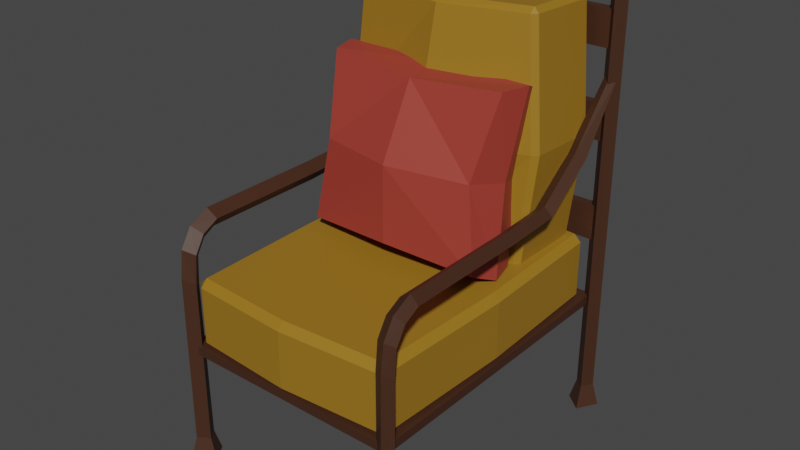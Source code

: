 # Source: Chair1.blend  (saved by Blender 2.93.21; exported with 4.5.12 LTS)
import bpy
from mathutils import Matrix  # noqa: F401  (used for matrix-valued properties, if any)

bpy.ops.wm.read_factory_settings(use_empty=True)
scene = bpy.context.scene
scene.name = 'Scene'

# ---- collections
col_collection = bpy.data.collections.new('Collection'); scene.collection.children.link(col_collection)

# ---- materials (node trees are filled in below, after node groups)
mat_padchair1 = bpy.data.materials.new('PadChair1')
mat_padchair1.use_transparent_shadow = False
mat_chair1 = bpy.data.materials.new('Chair1')
mat_chair1.use_transparent_shadow = False
mat_pad2chair1 = bpy.data.materials.new('Pad2Chair1')
mat_pad2chair1.use_transparent_shadow = False

# ---- material node trees
mat_padchair1.use_nodes = True; mat_padchair1.node_tree.nodes.clear()
_N = mat_padchair1.node_tree.nodes; _L = mat_padchair1.node_tree.links
n0 = _N.new('ShaderNodeBsdfPrincipled'); n0.name = 'Principled BSDF'; n0.location = (10, 300)
n0.distribution = 'GGX'
n0.subsurface_method = 'BURLEY'
n0.inputs[0].default_value = (0.3264, 0.1678, 0.0132, 1.0)
n0.inputs[3].default_value = 1.45
n0.inputs[27].default_value = (0.0, 0.0, 0.0, 1.0)
n0.inputs[28].default_value = 1.0
n1 = _N.new('ShaderNodeOutputMaterial'); n1.name = 'Material Output'; n1.location = (300, 300)
_L.new(n0.outputs[0], n1.inputs[0])
n1.is_active_output = True
mat_chair1.use_nodes = True; mat_chair1.node_tree.nodes.clear()
_N = mat_chair1.node_tree.nodes; _L = mat_chair1.node_tree.links
n0 = _N.new('ShaderNodeBsdfPrincipled'); n0.name = 'Principled BSDF'; n0.location = (10, 300)
n0.distribution = 'GGX'
n0.subsurface_method = 'BURLEY'
n0.inputs[0].default_value = (0.05613, 0.02122, 0.01033, 1.0)
n0.inputs[3].default_value = 1.45
n0.inputs[27].default_value = (0.0, 0.0, 0.0, 1.0)
n0.inputs[28].default_value = 1.0
n1 = _N.new('ShaderNodeOutputMaterial'); n1.name = 'Material Output'; n1.location = (300, 300)
_L.new(n0.outputs[0], n1.inputs[0])
n1.is_active_output = True
mat_pad2chair1.use_nodes = True; mat_pad2chair1.node_tree.nodes.clear()
_N = mat_pad2chair1.node_tree.nodes; _L = mat_pad2chair1.node_tree.links
n0 = _N.new('ShaderNodeBsdfPrincipled'); n0.name = 'Principled BSDF'; n0.location = (10, 300)
n0.distribution = 'GGX'
n0.subsurface_method = 'BURLEY'
n0.inputs[0].default_value = (0.3506, 0.04328, 0.03012, 1.0)
n0.inputs[3].default_value = 1.45
n0.inputs[27].default_value = (0.0, 0.0, 0.0, 1.0)
n0.inputs[28].default_value = 1.0
n1 = _N.new('ShaderNodeOutputMaterial'); n1.name = 'Material Output'; n1.location = (300, 300)
_L.new(n0.outputs[0], n1.inputs[0])
n1.is_active_output = True

# ---- world
world_world = bpy.data.worlds.new('World'); scene.world = world_world
world_world.use_nodes = True; world_world.node_tree.nodes.clear()
_N = world_world.node_tree.nodes; _L = world_world.node_tree.links
n0 = _N.new('ShaderNodeOutputWorld'); n0.name = 'World Output'; n0.location = (300, 300)
n1 = _N.new('ShaderNodeBackground'); n1.name = 'Background'; n1.location = (10, 300)
n1.inputs[0].default_value = (0.05088, 0.05088, 0.05088, 1.0)
_L.new(n1.outputs[0], n0.inputs[0])
n0.is_active_output = True
world_world.color = (0.05088, 0.05088, 0.05088)
world_world.use_sun_shadow = False
world_world.sun_shadow_jitter_overblur = 0.0

# ---- meshes
me_cube_007 = bpy.data.meshes.new('Cube.007')
me_cube_007.from_pydata([(-0.3335, -0.5826, -0.3474), (-0.3335, -0.6056, -0.3244), (-0.3566, -0.5826, -0.3244), (-0.3335, -0.6056, -0.1389), (-0.3335, -0.5826, -0.1159), (-0.3566, -0.5826, -0.1389), (-0.3335, 0.3341, -0.3474), (-0.3566, 0.3341, -0.3244), (-0.3335, 0.3571, -0.3244), (-0.3335, 0.3341, -0.1159), (-0.3335, 0.3571, -0.1389), (-0.3566, 0.3341, -0.1389), (0.3335, -0.5826, -0.3474), (0.3566, -0.5826, -0.3244), (0.3335, -0.6056, -0.3244), (0.3335, -0.5826, -0.1159), (0.3335, -0.6056, -0.1389), (0.3566, -0.5826, -0.1389), (0.3335, 0.3341, -0.3474), (0.3335, 0.3571, -0.3244), (0.3566, 0.3341, -0.3244), (0.3335, 0.3341, -0.1159), (0.3566, 0.3341, -0.1389), (0.3335, 0.3571, -0.1389), (-0.3482, -0.1242, -0.3474), (-0.3722, -0.1242, -0.3244), (-0.3482, -0.1242, -0.1159), (-0.3722, -0.1242, -0.1389), (0.3482, -0.1242, -0.3474), (0.3722, -0.1242, -0.3244), (0.3482, -0.1242, -0.1159), (0.3722, -0.1242, -0.1389), (6.703e-09, 0.3553, -0.3474), (6.703e-09, 0.3794, -0.3244), (6.703e-09, 0.3553, -0.1159), (6.703e-09, 0.3794, -0.1389), (6.703e-09, -0.6037, -0.3474), (6.703e-09, -0.6278, -0.3244), (6.703e-09, -0.6037, -0.1159), (6.703e-09, -0.6278, -0.1389), (6.703e-09, -0.1242, -0.3474), (6.703e-09, -0.1242, -0.1159), (6.703e-09, 0.02934, -0.1663), (6.703e-09, 0.007679, -0.1485), (6.703e-09, 0.3394, -0.1749), (6.703e-09, 0.3627, -0.1584), (6.703e-09, 0.06798, 0.6361), (6.703e-09, 0.04467, 0.6196), (6.703e-09, 0.378, 0.6274), (6.703e-09, 0.3997, 0.6096), (-0.2926, 0.3288, -0.1712), (-0.2926, 0.3105, -0.1883), (-0.3082, 0.3111, -0.1706), (-0.2926, 0.06652, -0.1793), (-0.2926, 0.04947, -0.161), (-0.3082, 0.06717, -0.1616), (-0.2926, 0.3579, 0.6221), (-0.3082, 0.3402, 0.6228), (-0.2926, 0.3409, 0.6405), (-0.2926, 0.07858, 0.6324), (-0.2926, 0.09692, 0.6494), (-0.3082, 0.09627, 0.6317), (0.2926, 0.3288, -0.1712), (0.3082, 0.3111, -0.1706), (0.2926, 0.3105, -0.1883), (0.2926, 0.04947, -0.161), (0.2926, 0.06652, -0.1793), (0.3082, 0.06717, -0.1616), (0.2926, 0.3579, 0.6221), (0.2926, 0.3409, 0.6405), (0.3082, 0.3402, 0.6228), (0.2926, 0.07858, 0.6324), (0.3082, 0.09627, 0.6317), (0.2926, 0.09692, 0.6494), (7.061e-09, 0.3812, 0.2256), (-0.3296, 0.3434, 0.2254), (-0.3472, 0.3257, 0.2261), (-0.3296, 0.06403, 0.2357), (-0.3472, 0.08172, 0.235), (0.3296, 0.3434, 0.2254), (0.3472, 0.3257, 0.2261), (0.3296, 0.06403, 0.2357), (0.3472, 0.08172, 0.235), (7.061e-09, -0.04272, 0.2355), (-0.2987, -0.1548, -0.07099), (-0.2987, -0.04587, 0.4475), (-0.2987, 0.02209, -0.1082), (-0.2987, 0.1311, 0.4103), (0.2987, -0.1548, -0.07099), (0.2987, -0.04587, 0.4475), (0.2987, 0.02209, -0.1082), (0.2987, 0.1311, 0.4103), (-4.724e-08, 0.04552, -0.08957), (-4.714e-08, 0.1666, 0.3878), (-4.734e-08, -0.1904, -0.04849), (-4.753e-08, -0.0693, 0.4289), (-0.26, -0.1298, 0.1944), (-0.26, 0.1061, 0.1449), (0.26, 0.1061, 0.1449), (0.26, -0.1298, 0.1944), (-4.864e-08, -0.1888, 0.2005), (-4.668e-08, 0.165, 0.1388), (-0.3234, -0.07035, -0.1085), (-0.3234, 0.04658, 0.4478), (0.3234, -0.07035, -0.1085), (0.3234, 0.04658, 0.4478), (-4.734e-08, 0.05773, 0.4441), (-4.734e-08, -0.08151, -0.1048), (0.299, -0.01189, 0.1697), (-0.299, -0.01189, 0.1697), (-0.3803, -0.6237, -0.3655), (-0.3803, -0.6237, -0.3361), (-0.3803, 0.3861, -0.3655), (-0.3803, 0.3861, -0.3361), (0.3803, -0.6237, -0.3655), (0.3803, -0.6237, -0.3361), (0.3803, 0.3861, -0.3655), (0.3803, 0.3861, -0.3361), (0.3619, 0.3772, -0.6721), (0.3633, 0.379, 0.641), (0.3845, 0.4155, -0.6721), (0.3872, 0.4158, 0.6476), (0.3942, 0.3503, -0.6721), (0.3916, 0.3501, 0.6504), (0.4168, 0.3887, -0.6721), (0.4154, 0.3868, 0.657), (0.3645, 0.3786, 0.7078), (0.3562, 0.4145, 0.6879), (0.3546, 0.3485, 0.6841), (0.3463, 0.3844, 0.6641), (0.3808, 0.4406, -0.7465), (0.3408, 0.3728, -0.7465), (0.438, 0.3931, -0.7465), (0.3979, 0.3252, -0.7465), (-0.3619, 0.3772, -0.6721), (-0.3633, 0.379, 0.641), (-0.3845, 0.4155, -0.6721), (-0.3872, 0.4158, 0.6476), (-0.3942, 0.3503, -0.6721), (-0.3916, 0.3501, 0.6504), (-0.4168, 0.3887, -0.6721), (-0.4154, 0.3868, 0.657), (-0.3645, 0.3786, 0.7078), (-0.3562, 0.4145, 0.6879), (-0.3546, 0.3485, 0.6841), (-0.3463, 0.3844, 0.6641), (-0.3808, 0.4406, -0.7465), (-0.3408, 0.3728, -0.7465), (-0.438, 0.3931, -0.7465), (-0.3979, 0.3252, -0.7465), (0.3396, -0.1048, 0.05396), (0.3622, -0.1048, 0.02169), (0.3766, -0.1048, 0.0799), (0.3992, -0.1048, 0.04763), (0.3396, 0.08503, 0.06323), (0.3622, 0.09514, 0.03271), (0.3992, 0.08701, 0.05724), (0.3766, 0.0769, 0.08777), (0.3678, 0.3759, 0.397), (0.3825, 0.3858, 0.3787), (0.4068, 0.3778, 0.3934), (0.392, 0.3679, 0.4118), (0.3766, 0.2248, 0.2026), (0.3396, 0.2441, 0.1854), (0.3622, 0.2682, 0.164), (0.3992, 0.2489, 0.1812), (0.3396, -0.6173, -0.6721), (0.3396, -0.6169, -0.1243), (0.3622, -0.585, -0.6721), (0.3622, -0.5887, -0.14), (0.3766, -0.6432, -0.6721), (0.3766, -0.6395, -0.1117), (0.3992, -0.611, -0.6721), (0.3992, -0.6114, -0.1274), (0.3396, -0.6081, -0.03306), (0.3622, -0.5826, -0.04985), (0.3766, -0.6286, -0.01957), (0.3992, -0.6031, -0.03636), (0.3566, -0.5626, -0.7465), (0.3166, -0.6197, -0.7465), (0.4221, -0.6085, -0.7465), (0.3822, -0.6656, -0.7465), (-0.3396, -0.1048, 0.05396), (-0.3622, -0.1048, 0.02169), (-0.3766, -0.1048, 0.0799), (-0.3992, -0.1048, 0.04763), (-0.3396, 0.08503, 0.06323), (-0.3622, 0.09514, 0.03271), (-0.3992, 0.08701, 0.05724), (-0.3766, 0.0769, 0.08777), (-0.3678, 0.3759, 0.397), (-0.3825, 0.3858, 0.3787), (-0.4068, 0.3778, 0.3934), (-0.392, 0.3679, 0.4118), (-0.3766, 0.2248, 0.2026), (-0.3396, 0.2441, 0.1854), (-0.3622, 0.2682, 0.164), (-0.3992, 0.2489, 0.1812), (-0.3396, -0.6173, -0.6721), (-0.3396, -0.6169, -0.1243), (-0.3622, -0.585, -0.6721), (-0.3622, -0.5887, -0.14), (-0.3766, -0.6432, -0.6721), (-0.3766, -0.6395, -0.1117), (-0.3992, -0.611, -0.6721), (-0.3992, -0.6114, -0.1274), (-0.3396, -0.6081, -0.03306), (-0.3622, -0.5826, -0.04985), (-0.3766, -0.6286, -0.01957), (-0.3992, -0.6031, -0.03636), (-0.3566, -0.5626, -0.7465), (-0.3166, -0.6197, -0.7465), (-0.4221, -0.6085, -0.7465), (-0.3822, -0.6656, -0.7465), (0.3396, -0.5744, 0.02229), (0.3396, -0.5207, 0.05074), (0.3622, -0.5157, 0.0189), (0.3622, -0.555, -0.003283), (0.3766, -0.5246, 0.07626), (0.3766, -0.59, 0.04277), (0.3992, -0.5196, 0.04445), (0.3992, -0.5707, 0.01724), (-0.3396, -0.5205, 0.05074), (-0.3396, -0.5745, 0.02224), (-0.3622, -0.555, -0.003306), (-0.3622, -0.5155, 0.0189), (-0.3766, -0.59, 0.04275), (-0.3766, -0.5244, 0.07627), (-0.3992, -0.5707, 0.01725), (-0.3992, -0.5194, 0.04446), (-0.39, 0.4008, 0.481), (-0.39, 0.369, 0.481), (-0.39, 0.4008, 0.5962), (-0.39, 0.369, 0.5962), (0.39, 0.4008, 0.481), (0.39, 0.369, 0.481), (0.39, 0.4008, 0.5962), (0.39, 0.369, 0.5962), (-0.39, 0.4008, -0.1374), (-0.39, 0.369, -0.1374), (-0.39, 0.4008, -0.02219), (-0.39, 0.369, -0.02219), (0.39, 0.4008, -0.1374), (0.39, 0.369, -0.1374), (0.39, 0.4008, -0.02219), (0.39, 0.369, -0.02219), (-0.39, 0.4008, 0.1943), (-0.39, 0.369, 0.1943), (-0.39, 0.4008, 0.3095), (-0.39, 0.369, 0.3095), (0.39, 0.4008, 0.1943), (0.39, 0.369, 0.1943), (0.39, 0.4008, 0.3095), (0.39, 0.369, 0.3095)], [], [(37, 39, 3, 1), (29, 31, 17, 13), (41, 26, 4, 38), (25, 27, 11, 7), (33, 35, 23, 19), (0, 1, 2), (3, 4, 5), (6, 7, 8), (9, 10, 11), (12, 13, 14), (15, 16, 17), (18, 19, 20), (21, 22, 23), (24, 0, 2, 25), (1, 3, 5, 2), (26, 9, 11, 27), (10, 8, 7, 11), (32, 6, 8, 33), (34, 21, 23, 35), (22, 20, 19, 23), (28, 18, 20, 29), (30, 15, 17, 31), (16, 14, 13, 17), (36, 12, 14, 37), (38, 4, 3, 39), (40, 28, 12, 36), (32, 18, 28, 40), (21, 30, 31, 22), (12, 28, 29, 13), (4, 26, 27, 5), (6, 24, 25, 7), (2, 5, 27, 25), (34, 9, 26, 41), (20, 22, 31, 29), (21, 34, 41, 30), (6, 32, 40, 24), (24, 40, 36, 0), (15, 38, 39, 16), (0, 36, 37, 1), (9, 34, 35, 10), (18, 32, 33, 19), (8, 10, 35, 33), (30, 41, 38, 15), (14, 16, 39, 37), (44, 42, 53, 51), (80, 82, 67, 63), (75, 74, 45, 50), (83, 77, 54, 43), (76, 78, 61, 57), (48, 46, 73, 69), (50, 51, 52), (53, 54, 55), (56, 57, 58), (59, 60, 61), (62, 63, 64), (65, 66, 67), (68, 69, 70), (71, 72, 73), (75, 50, 52, 76), (51, 53, 55, 52), (77, 59, 61, 78), (60, 58, 57, 61), (49, 56, 58, 48), (47, 71, 73, 46), (72, 70, 69, 73), (79, 68, 70, 80), (81, 65, 67, 82), (66, 64, 63, 67), (45, 62, 64, 44), (43, 54, 53, 42), (74, 79, 62, 45), (65, 43, 42, 66), (50, 45, 44, 51), (59, 47, 46, 60), (68, 49, 48, 69), (58, 60, 46, 48), (81, 83, 43, 65), (64, 66, 42, 44), (71, 47, 83, 81), (49, 68, 79, 74), (71, 81, 82, 72), (62, 79, 80, 63), (54, 77, 78, 55), (56, 75, 76, 57), (52, 55, 78, 76), (47, 59, 77, 83), (56, 49, 74, 75), (70, 72, 82, 80), (109, 103, 87, 97), (93, 91, 98, 101), (90, 104, 107, 92), (91, 105, 108, 98), (108, 105, 89, 99), (95, 85, 96, 100), (87, 103, 106, 93), (95, 100, 99, 89), (107, 104, 88, 94), (93, 106, 105, 91), (106, 103, 85, 95), (92, 107, 102, 86), (105, 106, 95, 89), (93, 101, 97, 87), (102, 107, 94, 84), (101, 92, 86, 97), (84, 94, 100, 96), (100, 94, 88, 99), (98, 108, 104, 90), (84, 96, 109, 102), (104, 108, 99, 88), (98, 90, 92, 101), (102, 109, 97, 86), (96, 85, 103, 109), (110, 111, 113, 112), (112, 113, 117, 116), (116, 117, 115, 114), (114, 115, 111, 110), (112, 116, 114, 110), (117, 113, 111, 115), (118, 119, 121, 120), (120, 121, 125, 124), (124, 125, 123, 122), (122, 123, 119, 118), (124, 122, 133, 132), (127, 143, 142, 126), (129, 145, 143, 127), (128, 144, 145, 129), (127, 126, 125, 121), (126, 128, 123, 125), (128, 129, 119, 123), (129, 127, 121, 119), (130, 132, 133, 131), (122, 118, 131, 133), (120, 124, 132, 130), (118, 120, 130, 131), (134, 136, 137, 135), (136, 140, 141, 137), (140, 138, 139, 141), (138, 134, 135, 139), (140, 148, 149, 138), (143, 137, 141, 142), (142, 141, 139, 144), (144, 139, 135, 145), (145, 135, 137, 143), (146, 147, 149, 148), (138, 149, 147, 134), (136, 146, 148, 140), (134, 147, 146, 136), (218, 152, 150, 215), (177, 175, 217, 221), (207, 224, 223, 206), (174, 176, 219, 214), (220, 153, 152, 218), (152, 153, 156, 157), (163, 162, 161, 158), (151, 150, 154, 155), (150, 152, 157, 154), (153, 151, 155, 156), (160, 159, 158, 161), (165, 164, 159, 160), (162, 165, 160, 161), (164, 163, 158, 159), (155, 154, 163, 164), (157, 156, 165, 162), (156, 155, 164, 165), (154, 157, 162, 163), (166, 167, 169, 168), (168, 169, 173, 172), (172, 173, 171, 170), (170, 171, 167, 166), (168, 172, 180, 178), (216, 151, 153, 220), (215, 150, 151, 216), (176, 177, 221, 219), (173, 169, 175, 177), (169, 167, 174, 175), (167, 171, 176, 174), (171, 173, 177, 176), (178, 180, 181, 179), (166, 168, 178, 179), (172, 170, 181, 180), (170, 166, 179, 181), (227, 222, 182, 184), (209, 228, 224, 207), (206, 223, 226, 208), (229, 227, 184, 185), (184, 189, 188, 185), (195, 190, 193, 194), (183, 187, 186, 182), (182, 186, 189, 184), (185, 188, 187, 183), (192, 193, 190, 191), (197, 192, 191, 196), (194, 193, 192, 197), (196, 191, 190, 195), (187, 196, 195, 186), (189, 194, 197, 188), (188, 197, 196, 187), (186, 195, 194, 189), (198, 200, 201, 199), (200, 204, 205, 201), (204, 202, 203, 205), (202, 198, 199, 203), (200, 210, 212, 204), (225, 229, 185, 183), (222, 225, 183, 182), (208, 226, 228, 209), (205, 209, 207, 201), (201, 207, 206, 199), (199, 206, 208, 203), (203, 208, 209, 205), (210, 211, 213, 212), (198, 211, 210, 200), (204, 212, 213, 202), (202, 213, 211, 198), (217, 214, 215, 216), (221, 217, 216, 220), (219, 221, 220, 218), (214, 219, 218, 215), (225, 222, 223, 224), (229, 225, 224, 228), (227, 229, 228, 226), (222, 227, 226, 223), (175, 174, 214, 217), (230, 231, 233, 232), (232, 233, 237, 236), (236, 237, 235, 234), (234, 235, 231, 230), (232, 236, 234, 230), (237, 233, 231, 235), (238, 239, 241, 240), (240, 241, 245, 244), (244, 245, 243, 242), (242, 243, 239, 238), (240, 244, 242, 238), (245, 241, 239, 243), (246, 247, 249, 248), (248, 249, 253, 252), (252, 253, 251, 250), (250, 251, 247, 246), (248, 252, 250, 246), (253, 249, 247, 251), (126, 142, 144, 128)])
me_cube_007.polygons.foreach_set('material_index', [0, 0, 0, 0, 0, 0, 0, 0, 0, 0, 0, 0, 0, 0, 0, 0, 0, 0, 0, 0, 0, 0, 0, 0, 0, 0, 0, 0, 0, 0, 0, 0, 0, 0, 0, 0, 0, 0, 0, 0, 0, 0, 0, 0, 0, 0, 0, 0, 0, 0, 0, 0, 0, 0, 0, 0, 0, 0, 0, 0, 0, 0, 0, 0, 0, 0, 0, 0, 0, 0, 0, 0, 0, 0, 0, 0, 0, 0, 0, 0, 0, 0, 0, 0, 0, 0, 0, 0, 2, 2, 2, 2, 2, 2, 2, 2, 2, 2, 2, 2, 2, 2, 2, 2, 2, 2, 2, 2, 2, 2, 2, 2, 1, 1, 1, 1, 1, 1, 1, 1, 1, 1, 1, 1, 1, 1, 1, 1, 1, 1, 1, 1, 1, 1, 1, 1, 1, 1, 1, 1, 1, 1, 1, 1, 1, 1, 1, 1, 1, 1, 1, 1, 1, 1, 1, 1, 1, 1, 1, 1, 1, 1, 1, 1, 1, 1, 1, 1, 1, 1, 1, 1, 1, 1, 1, 1, 1, 1, 1, 1, 1, 1, 1, 1, 1, 1, 1, 1, 1, 1, 1, 1, 1, 1, 1, 1, 1, 1, 1, 1, 1, 1, 1, 1, 1, 1, 1, 1, 1, 1, 1, 1, 1, 1, 1, 1, 1, 1, 1, 1, 1, 1, 1, 1, 1, 1, 1, 1, 1, 1, 1, 1, 1, 1, 1, 1, 1, 1, 1, 1, 1, 1])
_uv = me_cube_007.uv_layers.new(name='UVMap')
_uv.uv.foreach_set('vector', [0.3999, 0.875, 0.6001, 0.875, 0.6001, 0.9919, 0.3999, 0.9919, 0.3999, 0.625, 0.6001, 0.625, 0.6001, 0.744, 0.3999, 0.744, 0.75, 0.625, 0.8669, 0.625, 0.8669, 0.744, 0.75, 0.744, 0.3999, 0.125, 0.6001, 0.125, 0.6001, 0.244, 0.3999, 0.244, 0.3999, 0.375, 0.6001, 0.375, 0.6001, 0.4919, 0.3999, 0.4919, 0.1331, 0.744, 0.1331, 0.75, 0.125, 0.744, 0.6001, 0.9919, 0.625, 0.9919, 0.6001, 1.0, 0.1331, 0.506, 0.125, 0.506, 0.1331, 0.5, 0.625, 0.2581, 0.6001, 0.25, 0.6001, 0.25, 0.3669, 0.744, 0.375, 0.744, 0.3669, 0.75, 0.625, 0.7581, 0.6001, 0.75, 0.6001, 0.75, 0.3669, 0.506, 0.3669, 0.5, 0.375, 0.506, 0.625, 0.506, 0.625, 0.506, 0.6001, 0.5, 0.1331, 0.625, 0.1331, 0.744, 0.125, 0.744, 0.125, 0.625, 0.3999, 0.0, 0.6001, 0.0, 0.6001, 0.005978, 0.3999, 0.005978, 0.625, 0.125, 0.625, 0.244, 0.6001, 0.244, 0.6001, 0.125, 0.6001, 0.2581, 0.3999, 0.2581, 0.3999, 0.244, 0.6001, 0.244, 0.25, 0.506, 0.1331, 0.506, 0.1331, 0.5, 0.25, 0.5, 0.625, 0.375, 0.625, 0.4919, 0.6001, 0.4919, 0.6001, 0.375, 0.6001, 0.506, 0.3999, 0.506, 0.3999, 0.4919, 0.6001, 0.4919, 0.3669, 0.625, 0.3669, 0.506, 0.3999, 0.506, 0.3999, 0.625, 0.6331, 0.625, 0.6331, 0.744, 0.6001, 0.744, 0.6001, 0.625, 0.6001, 0.7581, 0.3999, 0.7581, 0.3999, 0.744, 0.6001, 0.744, 0.25, 0.744, 0.3669, 0.744, 0.3669, 0.75, 0.25, 0.75, 0.625, 0.875, 0.625, 0.9919, 0.6001, 0.9919, 0.6001, 0.875, 0.25, 0.625, 0.3669, 0.625, 0.3669, 0.744, 0.25, 0.744, 0.25, 0.506, 0.3669, 0.506, 0.3669, 0.625, 0.25, 0.625, 0.6331, 0.506, 0.6331, 0.625, 0.6001, 0.625, 0.6001, 0.506, 0.3669, 0.744, 0.3669, 0.625, 0.3999, 0.625, 0.3999, 0.744, 0.625, 0.005978, 0.625, 0.125, 0.6001, 0.125, 0.6001, 0.005978, 0.1331, 0.506, 0.1331, 0.625, 0.125, 0.625, 0.125, 0.506, 0.3999, 0.005978, 0.6001, 0.005978, 0.6001, 0.125, 0.3999, 0.125, 0.75, 0.506, 0.8669, 0.506, 0.8669, 0.625, 0.75, 0.625, 0.3999, 0.506, 0.6001, 0.506, 0.6001, 0.625, 0.3999, 0.625, 0.6331, 0.506, 0.75, 0.506, 0.75, 0.625, 0.6331, 0.625, 0.1331, 0.506, 0.25, 0.506, 0.25, 0.625, 0.1331, 0.625, 0.1331, 0.625, 0.25, 0.625, 0.25, 0.744, 0.1331, 0.744, 0.625, 0.7581, 0.625, 0.875, 0.6001, 0.875, 0.6001, 0.7581, 0.1331, 0.744, 0.25, 0.744, 0.25, 0.75, 0.1331, 0.75, 0.625, 0.2581, 0.625, 0.375, 0.6001, 0.375, 0.6001, 0.2581, 0.3669, 0.506, 0.25, 0.506, 0.25, 0.5, 0.3669, 0.5, 0.3999, 0.2581, 0.6001, 0.2581, 0.6001, 0.375, 0.3999, 0.375, 0.6331, 0.625, 0.75, 0.625, 0.75, 0.744, 0.6331, 0.744, 0.3999, 0.7581, 0.6001, 0.7581, 0.6001, 0.875, 0.3999, 0.875, 0.3908, 0.875, 0.6092, 0.875, 0.6092, 0.9936, 0.3908, 0.9936, 0.3908, 0.625, 0.6092, 0.625, 0.6092, 0.7447, 0.3908, 0.7447, 0.1314, 0.625, 0.25, 0.625, 0.25, 0.7447, 0.1314, 0.7447, 0.75, 0.625, 0.8686, 0.625, 0.8686, 0.7447, 0.75, 0.7447, 0.3908, 0.125, 0.6092, 0.125, 0.6092, 0.2447, 0.3908, 0.2447, 0.3908, 0.375, 0.6092, 0.375, 0.6092, 0.4936, 0.3908, 0.4936, 0.375, 0.9936, 0.375, 0.9936, 0.3908, 1.0, 0.6092, 0.9936, 0.625, 0.9936, 0.6092, 1.0, 0.1314, 0.5053, 0.125, 0.5053, 0.1314, 0.5, 0.8686, 0.5053, 0.8686, 0.5, 0.875, 0.5053, 0.3686, 0.7447, 0.375, 0.7447, 0.3686, 0.75, 0.625, 0.7564, 0.625, 0.7564, 0.6092, 0.75, 0.3686, 0.5053, 0.3686, 0.5, 0.375, 0.5053, 0.625, 0.5053, 0.6092, 0.5, 0.6092, 0.5, 0.1314, 0.625, 0.1314, 0.7447, 0.125, 0.7447, 0.125, 0.625, 0.3908, 0.9936, 0.6092, 0.9936, 0.6092, 1.0, 0.3908, 1.0, 0.625, 0.125, 0.625, 0.2447, 0.6092, 0.2447, 0.6092, 0.125, 0.6092, 0.2564, 0.3908, 0.2564, 0.3908, 0.2447, 0.6092, 0.2447, 0.25, 0.5053, 0.1314, 0.5053, 0.1314, 0.5, 0.25, 0.5, 0.75, 0.5053, 0.6314, 0.5053, 0.6314, 0.5, 0.75, 0.5, 0.6092, 0.5053, 0.3908, 0.5053, 0.3908, 0.4936, 0.6092, 0.4936, 0.3686, 0.625, 0.3686, 0.5053, 0.3908, 0.5053, 0.3908, 0.625, 0.6314, 0.625, 0.6314, 0.7447, 0.6092, 0.7447, 0.6092, 0.625, 0.6092, 0.7564, 0.3908, 0.7564, 0.3908, 0.7447, 0.6092, 0.7447, 0.375, 0.875, 0.375, 0.7564, 0.3908, 0.7564, 0.3908, 0.875, 0.625, 0.875, 0.625, 0.9936, 0.6092, 0.9936, 0.6092, 0.875, 0.25, 0.625, 0.3686, 0.625, 0.3686, 0.7447, 0.25, 0.7447, 0.625, 0.7564, 0.625, 0.875, 0.6092, 0.875, 0.6092, 0.7564, 0.375, 0.9936, 0.375, 0.875, 0.3908, 0.875, 0.3908, 0.9936, 0.8686, 0.5053, 0.75, 0.5053, 0.75, 0.5, 0.8686, 0.5, 0.3686, 0.5053, 0.25, 0.5053, 0.25, 0.5, 0.3686, 0.5, 0.3908, 0.2564, 0.6092, 0.2564, 0.6092, 0.375, 0.3908, 0.375, 0.6314, 0.625, 0.75, 0.625, 0.75, 0.7447, 0.6314, 0.7447, 0.3908, 0.7564, 0.6092, 0.7564, 0.6092, 0.875, 0.3908, 0.875, 0.6314, 0.5053, 0.75, 0.5053, 0.75, 0.625, 0.6314, 0.625, 0.25, 0.5053, 0.3686, 0.5053, 0.3686, 0.625, 0.25, 0.625, 0.6314, 0.5053, 0.6314, 0.625, 0.6092, 0.625, 0.6092, 0.5053, 0.3686, 0.7447, 0.3686, 0.625, 0.3908, 0.625, 0.3908, 0.7447, 0.625, 0.005337, 0.625, 0.125, 0.6092, 0.125, 0.6092, 0.005337, 0.1314, 0.5053, 0.1314, 0.625, 0.125, 0.625, 0.125, 0.5053, 0.3908, 0.005337, 0.6092, 0.005337, 0.6092, 0.125, 0.3908, 0.125, 0.75, 0.5053, 0.8686, 0.5053, 0.8686, 0.625, 0.75, 0.625, 0.1314, 0.5053, 0.25, 0.5053, 0.25, 0.625, 0.1314, 0.625, 0.3908, 0.5053, 0.6092, 0.5053, 0.6092, 0.625, 0.3908, 0.625, 0.5, 0.1224, 0.625, 0.125, 0.625, 0.25, 0.5, 0.2292, 0.625, 0.375, 0.625, 0.5, 0.5, 0.5208, 0.5, 0.375, 0.375, 0.5, 0.375, 0.625, 0.25, 0.625, 0.25, 0.5, 0.625, 0.5, 0.625, 0.625, 0.5, 0.625, 0.5, 0.5208, 0.5, 0.625, 0.625, 0.625, 0.625, 0.75, 0.5, 0.7292, 0.625, 0.875, 0.625, 1.0, 0.5, 1.0, 0.5, 0.875, 0.875, 0.5, 0.875, 0.625, 0.75, 0.625, 0.75, 0.5, 0.625, 0.875, 0.5, 0.875, 0.5, 0.7292, 0.625, 0.75, 0.25, 0.625, 0.375, 0.625, 0.375, 0.75, 0.25, 0.75, 0.75, 0.5, 0.75, 0.625, 0.625, 0.625, 0.625, 0.5, 0.75, 0.625, 0.875, 0.625, 0.875, 0.75, 0.75, 0.75, 0.25, 0.5, 0.25, 0.625, 0.125, 0.625, 0.125, 0.5, 0.625, 0.625, 0.75, 0.625, 0.75, 0.75, 0.625, 0.75, 0.625, 0.375, 0.5, 0.375, 0.5, 0.2292, 0.625, 0.25, 0.125, 0.625, 0.25, 0.625, 0.25, 0.75, 0.125, 0.75, 0.5, 0.375, 0.375, 0.375, 0.375, 0.25, 0.5, 0.2292, 0.375, 1.0, 0.375, 0.875, 0.5, 0.875, 0.5, 1.0, 0.5, 0.875, 0.375, 0.875, 0.375, 0.75, 0.5, 0.7292, 0.5, 0.5208, 0.5, 0.625, 0.375, 0.625, 0.375, 0.5, 0.375, 0.0, 0.5, 0.0, 0.5, 0.1224, 0.375, 0.125, 0.375, 0.625, 0.5, 0.625, 0.5, 0.7292, 0.375, 0.75, 0.5, 0.5208, 0.375, 0.5, 0.375, 0.375, 0.5, 0.375, 0.375, 0.125, 0.5, 0.1224, 0.5, 0.2292, 0.375, 0.25, 0.5, 0.0, 0.625, 0.0, 0.625, 0.125, 0.5, 0.1224, 0.375, 0.0, 0.625, 0.0, 0.625, 0.25, 0.375, 0.25, 0.375, 0.25, 0.625, 0.25, 0.625, 0.5, 0.375, 0.5, 0.375, 0.5, 0.625, 0.5, 0.625, 0.75, 0.375, 0.75, 0.375, 0.75, 0.625, 0.75, 0.625, 1.0, 0.375, 1.0, 0.125, 0.5, 0.375, 0.5, 0.375, 0.75, 0.125, 0.75, 0.625, 0.5, 0.875, 0.5, 0.875, 0.75, 0.625, 0.75, 0.375, 0.0, 0.623, 0.0, 0.623, 0.25, 0.375, 0.25, 0.375, 0.25, 0.623, 0.25, 0.623, 0.5, 0.375, 0.5, 0.375, 0.5, 0.623, 0.5, 0.623, 0.75, 0.375, 0.75, 0.375, 0.75, 0.623, 0.75, 0.623, 1.0, 0.375, 1.0, 0.375, 0.5, 0.375, 0.75, 0.375, 0.75, 0.375, 0.5, 0.625, 0.25, 0.625, 0.25, 0.625, 0.0, 0.625, 0.0, 0.625, 0.5, 0.625, 0.5, 0.625, 0.25, 0.625, 0.25, 0.625, 0.75, 0.625, 0.75, 0.625, 0.5, 0.625, 0.5, 0.625, 0.25, 0.625, 0.0, 0.623, 0.5, 0.623, 0.25, 0.625, 1.0, 0.625, 0.75, 0.623, 0.75, 0.623, 0.5, 0.625, 0.75, 0.625, 0.5, 0.623, 1.0, 0.623, 0.75, 0.625, 0.5, 0.625, 0.25, 0.623, 0.25, 0.623, 0.0, 0.125, 0.5, 0.375, 0.5, 0.375, 0.75, 0.125, 0.75, 0.375, 0.75, 0.375, 1.0, 0.375, 1.0, 0.375, 0.75, 0.375, 0.25, 0.375, 0.5, 0.375, 0.5, 0.375, 0.25, 0.375, 0.0, 0.375, 0.25, 0.375, 0.25, 0.375, 0.0, 0.375, 0.0, 0.375, 0.25, 0.623, 0.25, 0.623, 0.0, 0.375, 0.25, 0.375, 0.5, 0.623, 0.5, 0.623, 0.25, 0.375, 0.5, 0.375, 0.75, 0.623, 0.75, 0.623, 0.5, 0.375, 0.75, 0.375, 1.0, 0.623, 1.0, 0.623, 0.75, 0.375, 0.5, 0.375, 0.5, 0.375, 0.75, 0.375, 0.75, 0.625, 0.25, 0.623, 0.25, 0.623, 0.5, 0.625, 0.0, 0.625, 1.0, 0.623, 0.5, 0.623, 0.75, 0.625, 0.75, 0.625, 0.75, 0.623, 0.75, 0.623, 1.0, 0.625, 0.5, 0.625, 0.5, 0.623, 0.0, 0.623, 0.25, 0.625, 0.25, 0.125, 0.5, 0.125, 0.75, 0.375, 0.75, 0.375, 0.5, 0.375, 0.75, 0.375, 0.75, 0.375, 1.0, 0.375, 1.0, 0.375, 0.25, 0.375, 0.25, 0.375, 0.5, 0.375, 0.5, 0.375, 0.0, 0.375, 0.0, 0.375, 0.25, 0.375, 0.25, 0.4111, 0.75, 0.625, 0.75, 0.625, 1.0, 0.4117, 1.0, 0.4732, 0.5, 0.4732, 0.25, 0.4233, 0.25, 0.4206, 0.5, 0.4732, 0.25, 0.4233, 0.25, 0.42, 0.0, 0.4732, 0.0, 0.4732, 1.0, 0.4732, 0.75, 0.4178, 0.75, 0.4199, 1.0, 0.4119, 0.5, 0.625, 0.5, 0.625, 0.75, 0.4111, 0.75, 0.625, 0.75, 0.625, 0.5, 0.625, 0.5, 0.625, 0.75, 0.625, 1.0, 0.625, 0.75, 0.625, 0.75, 0.625, 1.0, 0.625, 0.25, 0.625, 0.0, 0.625, 0.0, 0.625, 0.25, 0.625, 1.0, 0.625, 0.75, 0.625, 0.75, 0.625, 1.0, 0.625, 0.5, 0.625, 0.25, 0.625, 0.25, 0.625, 0.5, 0.625, 0.5, 0.953, 0.3833, 0.9522, 0.6508, 0.625, 0.75, 0.625, 0.5, 0.625, 0.25, 0.625, 0.25, 0.625, 0.5, 0.625, 0.75, 0.625, 0.5, 0.625, 0.5, 0.625, 0.75, 0.625, 0.25, 0.625, 0.0, 0.625, 0.0, 0.625, 0.25, 0.625, 0.25, 0.625, 0.0, 0.625, 0.0, 0.625, 0.25, 0.625, 0.75, 0.625, 0.5, 0.625, 0.5, 0.625, 0.75, 0.625, 0.5, 0.625, 0.25, 0.625, 0.25, 0.625, 0.5, 0.625, 1.0, 0.625, 0.75, 0.625, 0.75, 0.625, 1.0, 0.375, 0.0, 0.6164, 0.0, 0.6164, 0.25, 0.375, 0.25, 0.375, 0.25, 0.6164, 0.25, 0.6164, 0.5, 0.375, 0.5, 0.375, 0.5, 0.6164, 0.5, 0.6164, 0.75, 0.375, 0.75, 0.375, 0.75, 0.6164, 0.75, 0.6164, 1.0, 0.375, 1.0, 0.375, 0.25, 0.375, 0.5, 0.375, 0.5, 0.375, 0.25, 0.4125, 0.25, 0.625, 0.25, 0.625, 0.5, 0.4119, 0.5, 0.4117, 0.0, 0.625, 0.0, 0.625, 0.25, 0.4125, 0.25, 0.4732, 0.75, 0.4732, 0.5, 0.4206, 0.5, 0.4178, 0.75, 0.6164, 0.5, 0.6164, 0.25, 0.4732, 0.25, 0.4732, 0.5, 0.6164, 0.25, 0.6164, 0.0, 0.4732, 0.0, 0.4732, 0.25, 0.6164, 1.0, 0.6164, 0.75, 0.4732, 0.75, 0.4732, 1.0, 0.6164, 0.75, 0.6164, 0.5, 0.4732, 0.5, 0.4732, 0.75, 0.125, 0.5, 0.375, 0.5, 0.375, 0.75, 0.125, 0.75, 0.375, 0.0, 0.375, 0.25, 0.375, 0.25, 0.375, 0.0, 0.375, 0.5, 0.375, 0.75, 0.375, 0.75, 0.375, 0.5, 0.375, 0.75, 0.375, 1.0, 0.375, 1.0, 0.375, 0.75, 0.4112, 0.75, 0.4118, 1.0, 0.625, 1.0, 0.625, 0.75, 0.4732, 0.5, 0.4206, 0.5, 0.4233, 0.25, 0.4732, 0.25, 0.4732, 1.0, 0.42, 1.0, 0.4178, 0.75, 0.4732, 0.75, 0.412, 0.5, 0.4112, 0.75, 0.625, 0.75, 0.625, 0.5, 0.625, 0.75, 0.625, 0.75, 0.625, 0.5, 0.625, 0.5, 0.625, 1.0, 0.625, 1.0, 0.625, 0.75, 0.625, 0.75, 0.625, 0.25, 0.625, 0.25, 0.625, 0.0, 0.625, 0.0, 0.625, 1.0, 0.625, 1.0, 0.625, 0.75, 0.625, 0.75, 0.625, 0.5, 0.625, 0.5, 0.625, 0.25, 0.625, 0.25, 0.625, 0.5, 0.625, 0.75, 0.9522, 0.6508, 0.953, 0.3833, 0.625, 0.5, 0.625, 0.5, 0.625, 0.25, 0.625, 0.25, 0.625, 0.75, 0.625, 0.75, 0.625, 0.5, 0.625, 0.5, 0.625, 0.25, 0.625, 0.25, 0.625, 0.0, 0.625, 0.0, 0.625, 0.25, 0.625, 0.25, 0.625, 0.0, 0.625, 0.0, 0.625, 0.75, 0.625, 0.75, 0.625, 0.5, 0.625, 0.5, 0.625, 0.5, 0.625, 0.5, 0.625, 0.25, 0.625, 0.25, 0.625, 1.0, 0.625, 1.0, 0.625, 0.75, 0.625, 0.75, 0.375, 0.0, 0.375, 0.25, 0.6164, 0.25, 0.6164, 0.0, 0.375, 0.25, 0.375, 0.5, 0.6164, 0.5, 0.6164, 0.25, 0.375, 0.5, 0.375, 0.75, 0.6164, 0.75, 0.6164, 0.5, 0.375, 0.75, 0.375, 1.0, 0.6164, 1.0, 0.6164, 0.75, 0.375, 0.25, 0.375, 0.25, 0.375, 0.5, 0.375, 0.5, 0.4126, 0.25, 0.412, 0.5, 0.625, 0.5, 0.625, 0.25, 0.4118, 0.0, 0.4126, 0.25, 0.625, 0.25, 0.625, 0.0, 0.4732, 0.75, 0.4178, 0.75, 0.4206, 0.5, 0.4732, 0.5, 0.6164, 0.5, 0.4732, 0.5, 0.4732, 0.25, 0.6164, 0.25, 0.6164, 0.25, 0.4732, 0.25, 0.4732, 0.0, 0.6164, 0.0, 0.6164, 1.0, 0.4732, 1.0, 0.4732, 0.75, 0.6164, 0.75, 0.6164, 0.75, 0.4732, 0.75, 0.4732, 0.5, 0.6164, 0.5, 0.125, 0.5, 0.125, 0.75, 0.375, 0.75, 0.375, 0.5, 0.375, 0.0, 0.375, 0.0, 0.375, 0.25, 0.375, 0.25, 0.375, 0.5, 0.375, 0.5, 0.375, 0.75, 0.375, 0.75, 0.375, 0.75, 0.375, 0.75, 0.375, 1.0, 0.375, 1.0, 0.4233, 0.25, 0.4199, 0.0, 0.4117, 0.0, 0.4125, 0.25, 0.4206, 0.5, 0.4233, 0.25, 0.4125, 0.25, 0.4119, 0.5, 0.4178, 0.75, 0.4206, 0.5, 0.4119, 0.5, 0.4111, 0.75, 0.4199, 1.0, 0.4178, 0.75, 0.4111, 0.75, 0.4117, 1.0, 0.4126, 0.25, 0.4118, 0.0, 0.42, 0.0, 0.4233, 0.25, 0.412, 0.5, 0.4126, 0.25, 0.4233, 0.25, 0.4206, 0.5, 0.4112, 0.75, 0.412, 0.5, 0.4206, 0.5, 0.4178, 0.75, 0.4118, 1.0, 0.4112, 0.75, 0.4178, 0.75, 0.42, 1.0, 0.4732, 0.25, 0.4732, 0.0, 0.4199, 0.0, 0.4233, 0.25, 0.375, 0.0, 0.625, 0.0, 0.625, 0.25, 0.375, 0.25, 0.375, 0.25, 0.625, 0.25, 0.625, 0.5, 0.375, 0.5, 0.375, 0.5, 0.625, 0.5, 0.625, 0.75, 0.375, 0.75, 0.375, 0.75, 0.625, 0.75, 0.625, 1.0, 0.375, 1.0, 0.125, 0.5, 0.375, 0.5, 0.375, 0.75, 0.125, 0.75, 0.625, 0.5, 0.875, 0.5, 0.875, 0.75, 0.625, 0.75, 0.375, 0.0, 0.625, 0.0, 0.625, 0.25, 0.375, 0.25, 0.375, 0.25, 0.625, 0.25, 0.625, 0.5, 0.375, 0.5, 0.375, 0.5, 0.625, 0.5, 0.625, 0.75, 0.375, 0.75, 0.375, 0.75, 0.625, 0.75, 0.625, 1.0, 0.375, 1.0, 0.125, 0.5, 0.375, 0.5, 0.375, 0.75, 0.125, 0.75, 0.625, 0.5, 0.875, 0.5, 0.875, 0.75, 0.625, 0.75, 0.375, 0.0, 0.625, 0.0, 0.625, 0.25, 0.375, 0.25, 0.375, 0.25, 0.625, 0.25, 0.625, 0.5, 0.375, 0.5, 0.375, 0.5, 0.625, 0.5, 0.625, 0.75, 0.375, 0.75, 0.375, 0.75, 0.625, 0.75, 0.625, 1.0, 0.375, 1.0, 0.125, 0.5, 0.375, 0.5, 0.375, 0.75, 0.125, 0.75, 0.625, 0.5, 0.875, 0.5, 0.875, 0.75, 0.625, 0.75, 0.625, 1.0, 0.625, 1.0, 0.625, 0.75, 0.625, 0.75])
me_cube_007.materials.append(mat_padchair1)
me_cube_007.materials.append(mat_chair1)
me_cube_007.materials.append(mat_pad2chair1)
me_cube_007.use_remesh_fix_poles = True
me_cube_007.use_remesh_preserve_attributes = False
me_cube_007.update()

# ---- objects
ob_chair1 = bpy.data.objects.new('Chair1', me_cube_007)

# ---- transforms, parenting, visibility, modifiers, constraints
ob_chair1.location = (0.0, 0.0, 0.0)

# ---- collection membership
col_collection.objects.link(ob_chair1)

# ---- scene / render settings (as saved in the file)
scene.frame_start = 1; scene.frame_end = 250; scene.frame_set(1)
scene.render.engine = 'BLENDER_EEVEE_NEXT'
scene.cycles.use_denoising = False
scene.cycles.samples = 128
scene.cycles.sampling_pattern = 'TABULATED_SOBOL'
scene.cycles.use_adaptive_sampling = False
scene.cycles.use_light_tree = False
scene.view_settings.view_transform = 'Filmic'
bpy.context.view_layer.update()

# ---- added for rendering (the .blend has no active camera and no usable light): camera, sun
cam_auto = bpy.data.cameras.new('AutoCamera')
cam_auto.lens = 50.0
cam_auto.sensor_width = 36.0
cam_auto.clip_end = 1000.0
ob_auto_camera = bpy.data.objects.new('AutoCamera', cam_auto)
scene.collection.objects.link(ob_auto_camera)
ob_auto_camera.location = (1.87479, -2.36225, 1.48051)
ob_auto_camera.rotation_euler = (1.09748, -7.21219e-08, 0.694738)
scene.camera = ob_auto_camera
light_auto_sun = bpy.data.lights.new('AutoSun', 'SUN')
light_auto_sun.energy = 3.0
light_auto_sun.angle = 0.0523599
ob_auto_sun = bpy.data.objects.new('AutoSun', light_auto_sun)
scene.collection.objects.link(ob_auto_sun)
ob_auto_sun.rotation_euler = (0.872665, 0.174533, 0.523599)
bpy.context.view_layer.update()
